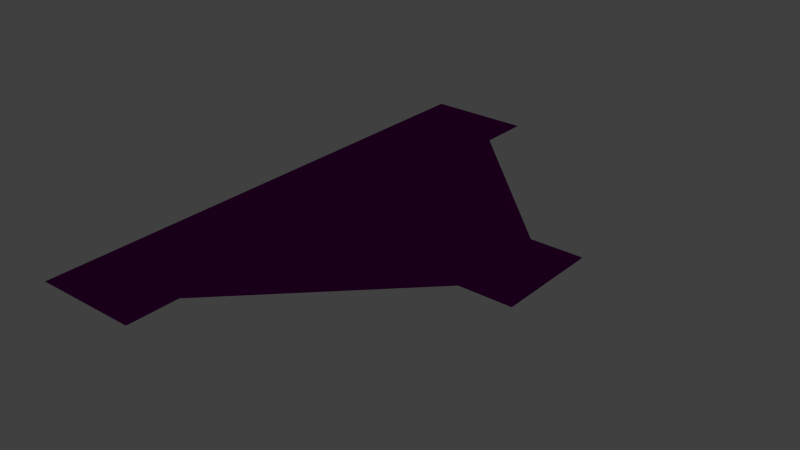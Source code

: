 # Source: 6_locators_prefab.blend  (saved by Blender 3.1.7; exported with 4.5.12 LTS)
import bpy
from mathutils import Matrix  # noqa: F401  (used for matrix-valued properties, if any)

bpy.ops.wm.read_factory_settings(use_empty=True)
scene = bpy.context.scene
scene.name = 'Scene'

# ---- collections
col_collection_1 = bpy.data.collections.new('Collection 1'); scene.collection.children.link(col_collection_1)
col_collection_9 = bpy.data.collections.new('Collection 9'); scene.collection.children.link(col_collection_9)

# ---- materials (node trees are filled in below, after node groups)
mat_material = bpy.data.materials.new('Material')
mat_material.use_backface_culling = True
mat_material.use_transparent_shadow = False

# ---- material node trees
mat_material.use_nodes = True; mat_material.node_tree.nodes.clear()
_N = mat_material.node_tree.nodes; _L = mat_material.node_tree.links
n0 = _N.new('ShaderNodeRGB'); n0.name = 'Color'; n0.location = (0, 0)
n0.label = 'Color'
n0.outputs[0].default_value = (0.01, 0.0, 0.01, 1.0)
n1 = _N.new('ShaderNodeOutputMaterial'); n1.name = 'Output'; n1.location = (185, 0)
n1.label = 'Output'
_L.new(n0.outputs[0], n1.inputs[0])
n1.is_active_output = True

# ---- world
world_world = bpy.data.worlds.new('World'); scene.world = world_world
world_world.color = (0.05088, 0.05088, 0.05088)
world_world.use_sun_shadow = False
world_world.sun_shadow_jitter_overblur = 0.0
world_world.cycles.sampling_method = 'MANUAL'
world_world.cycles.sample_map_resolution = 256

# ---- meshes
me_plane = bpy.data.meshes.new('Plane')
me_plane.from_pydata([(-1.0, -5.0, 0.0), (1.0, -5.0, 0.0), (-1.0, 5.0, 0.0), (1.0, 5.0, 0.0), (-1.0, 1.0, 0.0), (-1.0, -1.0, 0.0), (1.0, -1.0, 0.0), (1.0, 1.0, 0.0), (5.0, -1.0, 0.0), (5.0, 1.0, 0.0), (1.0, 4.0, 0.0), (-1.0, 4.0, 0.0), (4.0, 1.0, 0.0), (4.0, -1.0, 0.0), (-1.0, -4.0, 0.0), (1.0, -4.0, 0.0)], [], [(11, 10, 3, 2), (14, 15, 6, 5), (5, 6, 7, 4), (12, 13, 8, 9), (4, 7, 10, 11), (7, 6, 13, 12), (0, 1, 15, 14), (6, 15, 13), (7, 12, 10)])
_ca = me_plane.color_attributes.new('Col', 'BYTE_COLOR', 'CORNER')
_ca.data.foreach_set('color', [0.2159, 0.2159, 0.2159, 1.0, 0.2159, 0.2159, 0.2159, 1.0, 0.2159, 0.2159, 0.2159, 1.0, 0.2159, 0.2159, 0.2159, 1.0, 0.2159, 0.2159, 0.2159, 1.0, 0.2159, 0.2159, 0.2159, 1.0, 0.2159, 0.2159, 0.2159, 1.0, 0.2159, 0.2159, 0.2159, 1.0, 0.2159, 0.2159, 0.2159, 1.0, 0.2159, 0.2159, 0.2159, 1.0, 0.2159, 0.2159, 0.2159, 1.0, 0.2159, 0.2159, 0.2159, 1.0, 0.2159, 0.2159, 0.2159, 1.0, 0.2159, 0.2159, 0.2159, 1.0, 0.2159, 0.2159, 0.2159, 1.0, 0.2159, 0.2159, 0.2159, 1.0, 0.2159, 0.2159, 0.2159, 1.0, 0.2159, 0.2159, 0.2159, 1.0, 0.2159, 0.2159, 0.2159, 1.0, 0.2159, 0.2159, 0.2159, 1.0, 0.2159, 0.2159, 0.2159, 1.0, 0.2159, 0.2159, 0.2159, 1.0, 0.2159, 0.2159, 0.2159, 1.0, 0.2159, 0.2159, 0.2159, 1.0, 0.2159, 0.2159, 0.2159, 1.0, 0.2159, 0.2159, 0.2159, 1.0, 0.2159, 0.2159, 0.2159, 1.0, 0.2159, 0.2159, 0.2159, 1.0, 0.2159, 0.2159, 0.2159, 1.0, 0.2159, 0.2159, 0.2159, 1.0, 0.2159, 0.2159, 0.2159, 1.0, 0.2159, 0.2159, 0.2159, 1.0, 0.2159, 0.2159, 0.2159, 1.0, 0.2159, 0.2159, 0.2159, 1.0])
_ca = me_plane.color_attributes.new('Col_alpha', 'BYTE_COLOR', 'CORNER')
_ca.data.foreach_set('color', [0.2159, 0.2159, 0.2159, 1.0, 0.2159, 0.2159, 0.2159, 1.0, 0.2159, 0.2159, 0.2159, 1.0, 0.2159, 0.2159, 0.2159, 1.0, 0.2159, 0.2159, 0.2159, 1.0, 0.2159, 0.2159, 0.2159, 1.0, 0.2159, 0.2159, 0.2159, 1.0, 0.2159, 0.2159, 0.2159, 1.0, 0.2159, 0.2159, 0.2159, 1.0, 0.2159, 0.2159, 0.2159, 1.0, 0.2159, 0.2159, 0.2159, 1.0, 0.2159, 0.2159, 0.2159, 1.0, 0.2159, 0.2159, 0.2159, 1.0, 0.2159, 0.2159, 0.2159, 1.0, 0.2159, 0.2159, 0.2159, 1.0, 0.2159, 0.2159, 0.2159, 1.0, 0.2159, 0.2159, 0.2159, 1.0, 0.2159, 0.2159, 0.2159, 1.0, 0.2159, 0.2159, 0.2159, 1.0, 0.2159, 0.2159, 0.2159, 1.0, 0.2159, 0.2159, 0.2159, 1.0, 0.2159, 0.2159, 0.2159, 1.0, 0.2159, 0.2159, 0.2159, 1.0, 0.2159, 0.2159, 0.2159, 1.0, 0.2159, 0.2159, 0.2159, 1.0, 0.2159, 0.2159, 0.2159, 1.0, 0.2159, 0.2159, 0.2159, 1.0, 0.2159, 0.2159, 0.2159, 1.0, 0.2159, 0.2159, 0.2159, 1.0, 0.2159, 0.2159, 0.2159, 1.0, 0.2159, 0.2159, 0.2159, 1.0, 0.2159, 0.2159, 0.2159, 1.0, 0.2159, 0.2159, 0.2159, 1.0, 0.2159, 0.2159, 0.2159, 1.0])
me_plane.materials.append(mat_material)
me_plane.use_remesh_preserve_volume = False
me_plane.use_remesh_preserve_attributes = False
me_plane.use_mirror_vertex_groups = False
me_plane.update()

# ---- objects
ob_6_locators_prefab = bpy.data.objects.new('6_locators_prefab', None)
ob_plane = bpy.data.objects.new('Plane', me_plane)
ob_empty_020 = bpy.data.objects.new('Empty.020', None)
ob_empty_006 = bpy.data.objects.new('Empty.006', None)
ob_empty_019 = bpy.data.objects.new('Empty.019', None)
ob_empty_018 = bpy.data.objects.new('Empty.018', None)
ob_empty_017 = bpy.data.objects.new('Empty.017', None)
ob_empty_016 = bpy.data.objects.new('Empty.016', None)
ob_empty_015 = bpy.data.objects.new('Empty.015', None)
ob_empty_014 = bpy.data.objects.new('Empty.014', None)
ob_empty_013 = bpy.data.objects.new('Empty.013', None)
ob_empty_012 = bpy.data.objects.new('Empty.012', None)
ob_empty_011 = bpy.data.objects.new('Empty.011', None)
ob_empty_010 = bpy.data.objects.new('Empty.010', None)
ob_empty_009 = bpy.data.objects.new('Empty.009', None)
ob_empty_008 = bpy.data.objects.new('Empty.008', None)
ob_empty_007 = bpy.data.objects.new('Empty.007', None)
ob_empty_005 = bpy.data.objects.new('Empty.005', None)
ob_empty_004 = bpy.data.objects.new('Empty.004', None)
ob_empty_003 = bpy.data.objects.new('Empty.003', None)
ob_empty_002 = bpy.data.objects.new('Empty.002', None)
ob_empty_001 = bpy.data.objects.new('Empty.001', None)
ob_empty = bpy.data.objects.new('Empty', None)
ob_empty_021 = bpy.data.objects.new('Empty.021', None)
ob_empty_022 = bpy.data.objects.new('Empty.022', None)

# ---- transforms, parenting, visibility, modifiers, constraints
ob_6_locators_prefab.location = (0.0, 0.0, 0.0)
ob_6_locators_prefab.empty_image_offset = (0.0, 0.0)
ob_6_locators_prefab.show_name = True
ob_6_locators_prefab.show_in_front = True
ob_6_locators_prefab.lineart.crease_threshold = 0.0
ob_plane.parent = ob_6_locators_prefab
ob_plane.location = (0.0, 0.0, 0.05)
ob_plane.lineart.crease_threshold = 0.0
ob_empty_020.parent = ob_6_locators_prefab
ob_empty_020.location = (-0.5, -5.0, 0.1)
ob_empty_020.rotation_euler = (0.0, -0.0, 3.142)
ob_empty_020.empty_display_size = 0.05
ob_empty_020.empty_image_offset = (0.0, 0.0)
ob_empty_020.lineart.crease_threshold = 0.0
ob_empty_006.parent = ob_6_locators_prefab
ob_empty_006.location = (-0.5, 5.0, 0.1)
ob_empty_006.rotation_euler = (0.0, -0.0, 3.142)
ob_empty_006.empty_display_size = 0.05
ob_empty_006.empty_image_offset = (0.0, 0.0)
ob_empty_006.lineart.crease_threshold = 0.0
ob_empty_019.parent = ob_6_locators_prefab
ob_empty_019.location = (-2.0, 0.0, 0.1)
ob_empty_019.empty_display_size = 0.05
ob_empty_019.empty_image_offset = (0.0, 0.0)
ob_empty_019.lineart.crease_threshold = 0.0
ob_empty_018.parent = ob_6_locators_prefab
ob_empty_018.location = (-2.0, 3.0, 0.1)
ob_empty_018.empty_display_size = 0.05
ob_empty_018.empty_image_offset = (0.0, 0.0)
ob_empty_018.lineart.crease_threshold = 0.0
ob_empty_017.parent = ob_6_locators_prefab
ob_empty_017.location = (-1.0, 3.0, 0.1)
ob_empty_017.empty_display_size = 0.05
ob_empty_017.empty_image_offset = (0.0, 0.0)
ob_empty_017.lineart.crease_threshold = 0.0
ob_empty_016.parent = ob_6_locators_prefab
ob_empty_016.location = (0.5, -4.8, 0.1)
ob_empty_016.empty_display_size = 0.05
ob_empty_016.empty_image_offset = (0.0, 0.0)
ob_empty_016.lineart.crease_threshold = 0.0
ob_empty_015.parent = ob_6_locators_prefab
ob_empty_015.location = (0.5, 5.0, 0.1)
ob_empty_015.empty_display_size = 0.05
ob_empty_015.empty_image_offset = (0.0, 0.0)
ob_empty_015.lineart.crease_threshold = 0.0
ob_empty_014.parent = ob_6_locators_prefab
ob_empty_014.location = (5.0, 0.5, 0.1)
ob_empty_014.rotation_euler = (0.0, -0.0, 1.571)
ob_empty_014.empty_display_size = 0.05
ob_empty_014.empty_image_offset = (0.0, 0.0)
ob_empty_014.lineart.crease_threshold = 0.0
ob_empty_013.parent = ob_6_locators_prefab
ob_empty_013.location = (5.0, -0.5, 0.1)
ob_empty_013.rotation_euler = (0.0, -0.0, -1.571)
ob_empty_013.empty_display_size = 0.05
ob_empty_013.empty_image_offset = (0.0, 0.0)
ob_empty_013.lineart.crease_threshold = 0.0
ob_empty_012.parent = ob_6_locators_prefab
ob_empty_012.location = (0.0, 0.0, 3.1)
ob_empty_012.empty_display_size = 0.05
ob_empty_012.empty_image_offset = (0.0, 0.0)
ob_empty_012.lineart.crease_threshold = 0.0
ob_empty_011.parent = ob_6_locators_prefab
ob_empty_011.location = (5.0, 0.0, 3.1)
ob_empty_011.empty_display_size = 0.05
ob_empty_011.empty_image_offset = (0.0, 0.0)
ob_empty_011.lineart.crease_threshold = 0.0
ob_empty_010.parent = ob_6_locators_prefab
ob_empty_010.location = (5.0, 0.0, 0.1)
ob_empty_010.rotation_euler = (0.0, -0.0, 1.571)
ob_empty_010.empty_display_size = 0.05
ob_empty_010.empty_image_offset = (0.0, 0.0)
ob_empty_010.lineart.crease_threshold = 0.0
ob_empty_009.parent = ob_6_locators_prefab
ob_empty_009.location = (0.0, 5.0, 0.1)
ob_empty_009.rotation_euler = (0.0, -0.0, 3.142)
ob_empty_009.empty_display_size = 0.05
ob_empty_009.empty_image_offset = (0.0, 0.0)
ob_empty_009.lineart.crease_threshold = 0.0
ob_empty_008.parent = ob_6_locators_prefab
ob_empty_008.location = (0.0, 5.0, 3.1)
ob_empty_008.empty_display_size = 0.05
ob_empty_008.empty_image_offset = (0.0, 0.0)
ob_empty_008.lineart.crease_threshold = 0.0
ob_empty_007.parent = ob_6_locators_prefab
ob_empty_007.location = (0.0, -5.0, 3.1)
ob_empty_007.empty_display_size = 0.05
ob_empty_007.empty_image_offset = (0.0, 0.0)
ob_empty_007.lineart.crease_threshold = 0.0
ob_empty_005.parent = ob_6_locators_prefab
ob_empty_005.location = (-1.0, 0.0, 0.1)
ob_empty_005.empty_display_size = 0.05
ob_empty_005.empty_image_offset = (0.0, 0.0)
ob_empty_005.lineart.crease_threshold = 0.0
ob_empty_004.parent = ob_6_locators_prefab
ob_empty_004.location = (-1.0, -3.0, 0.1)
ob_empty_004.empty_display_size = 0.05
ob_empty_004.empty_image_offset = (0.0, 0.0)
ob_empty_004.lineart.crease_threshold = 0.0
ob_empty_003.parent = ob_6_locators_prefab
ob_empty_003.location = (1.5, -5.0, 0.1)
ob_empty_003.empty_display_size = 0.05
ob_empty_003.empty_image_offset = (0.0, 0.0)
ob_empty_003.lineart.crease_threshold = 0.0
ob_empty_002.parent = ob_6_locators_prefab
ob_empty_002.location = (1.0, -5.0, 0.1)
ob_empty_002.empty_display_size = 0.05
ob_empty_002.empty_image_offset = (0.0, 0.0)
ob_empty_002.lineart.crease_threshold = 0.0
ob_empty_001.parent = ob_6_locators_prefab
ob_empty_001.location = (0.5, -5.0, 0.1)
ob_empty_001.empty_display_size = 0.05
ob_empty_001.empty_image_offset = (0.0, 0.0)
ob_empty_001.lineart.crease_threshold = 0.0
ob_empty.parent = ob_6_locators_prefab
ob_empty.location = (0.0, -5.0, 0.1)
ob_empty.empty_display_size = 0.05
ob_empty.empty_image_offset = (0.0, 0.0)
ob_empty.lineart.crease_threshold = 0.0
ob_empty_021.parent = ob_6_locators_prefab
ob_empty_021.location = (0.5, 4.31, 0.1)
ob_empty_021.empty_display_size = 0.05
ob_empty_021.empty_image_offset = (0.0, 0.0)
ob_empty_021.lineart.crease_threshold = 0.0
ob_empty_022.parent = ob_6_locators_prefab
ob_empty_022.location = (2.242, -1.611, 0.1)
ob_empty_022.rotation_euler = (0.0, -0.0, -0.9071)
ob_empty_022.empty_display_size = 0.05
ob_empty_022.empty_image_offset = (0.0, 0.0)
ob_empty_022.lineart.crease_threshold = 0.0

# ---- collection membership
col_collection_1.objects.link(ob_6_locators_prefab)
col_collection_1.objects.link(ob_plane)
col_collection_1.objects.link(ob_empty_020)
col_collection_1.objects.link(ob_empty_006)
col_collection_1.objects.link(ob_empty_019)
col_collection_1.objects.link(ob_empty_018)
col_collection_1.objects.link(ob_empty_017)
col_collection_1.objects.link(ob_empty_016)
col_collection_1.objects.link(ob_empty_015)
col_collection_1.objects.link(ob_empty_014)
col_collection_1.objects.link(ob_empty_013)
col_collection_1.objects.link(ob_empty_012)
col_collection_1.objects.link(ob_empty_011)
col_collection_1.objects.link(ob_empty_010)
col_collection_1.objects.link(ob_empty_009)
col_collection_1.objects.link(ob_empty_008)
col_collection_1.objects.link(ob_empty_007)
col_collection_1.objects.link(ob_empty_005)
col_collection_1.objects.link(ob_empty_004)
col_collection_1.objects.link(ob_empty_003)
col_collection_1.objects.link(ob_empty_002)
col_collection_1.objects.link(ob_empty_001)
col_collection_1.objects.link(ob_empty)
col_collection_1.objects.link(ob_empty_021)
col_collection_1.objects.link(ob_empty_022)

# ---- scene / render settings (as saved in the file)
scene.frame_start = 1; scene.frame_end = 250; scene.frame_set(1)
scene.render.engine = 'BLENDER_EEVEE_NEXT'
scene.render.resolution_percentage = 50
scene.render.dither_intensity = 0.0
scene.cycles.use_denoising = False
scene.cycles.samples = 10
scene.cycles.sampling_pattern = 'TABULATED_SOBOL'
scene.cycles.light_sampling_threshold = 0.0
scene.cycles.use_adaptive_sampling = False
scene.cycles.use_light_tree = False
scene.cycles.blur_glossy = 0.0
scene.cycles.volume_bounces = 1
scene.cycles.pixel_filter_type = 'GAUSSIAN'
scene.cycles.sample_clamp_indirect = 0.0
scene.view_settings.view_transform = 'Standard'
bpy.context.view_layer.update()

# ---- added for rendering (the .blend has no active camera and no usable light): camera, sun
cam_auto = bpy.data.cameras.new('AutoCamera')
cam_auto.lens = 50.0
cam_auto.sensor_width = 36.0
cam_auto.clip_end = 1000.0
ob_auto_camera = bpy.data.objects.new('AutoCamera', cam_auto)
scene.collection.objects.link(ob_auto_camera)
ob_auto_camera.location = (12.7899, -12.9479, 8.6819)
ob_auto_camera.rotation_euler = (1.09748, -7.21219e-08, 0.694738)
scene.camera = ob_auto_camera
light_auto_sun = bpy.data.lights.new('AutoSun', 'SUN')
light_auto_sun.energy = 3.0
light_auto_sun.angle = 0.0523599
ob_auto_sun = bpy.data.objects.new('AutoSun', light_auto_sun)
scene.collection.objects.link(ob_auto_sun)
ob_auto_sun.rotation_euler = (0.872665, 0.174533, 0.523599)
bpy.context.view_layer.update()
